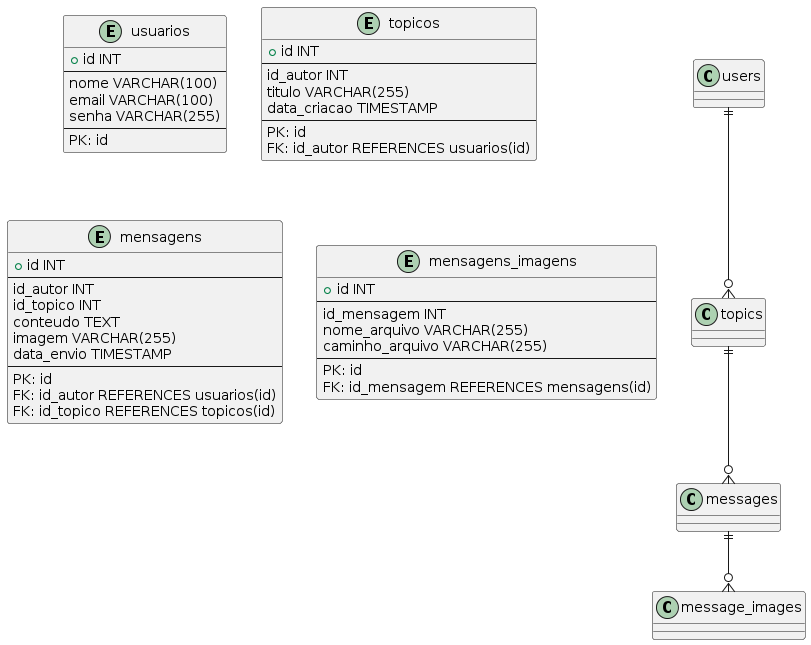

The diagram above was rendered by PlantUML. Its source (embedded in the PNG):
@startuml
entity "usuarios" {
  + id INT
  --
  nome VARCHAR(100)
  email VARCHAR(100)
  senha VARCHAR(255)
  --
  PK: id
}

entity "topicos" {
  + id INT
  --
  id_autor INT
  titulo VARCHAR(255)
  data_criacao TIMESTAMP
  --
  PK: id
  FK: id_autor REFERENCES usuarios(id)
}

entity "mensagens" {
  + id INT
  --
  id_autor INT
  id_topico INT
  conteudo TEXT
  imagem VARCHAR(255)
  data_envio TIMESTAMP
  --
  PK: id
  FK: id_autor REFERENCES usuarios(id)
  FK: id_topico REFERENCES topicos(id)
}

entity "mensagens_imagens" {
  + id INT
  --
  id_mensagem INT
  nome_arquivo VARCHAR(255)
  caminho_arquivo VARCHAR(255)
  --
  PK: id
  FK: id_mensagem REFERENCES mensagens(id)
}

users ||--o{ topics
topics ||--o{ messages
messages ||--o{ message_images
@enduml